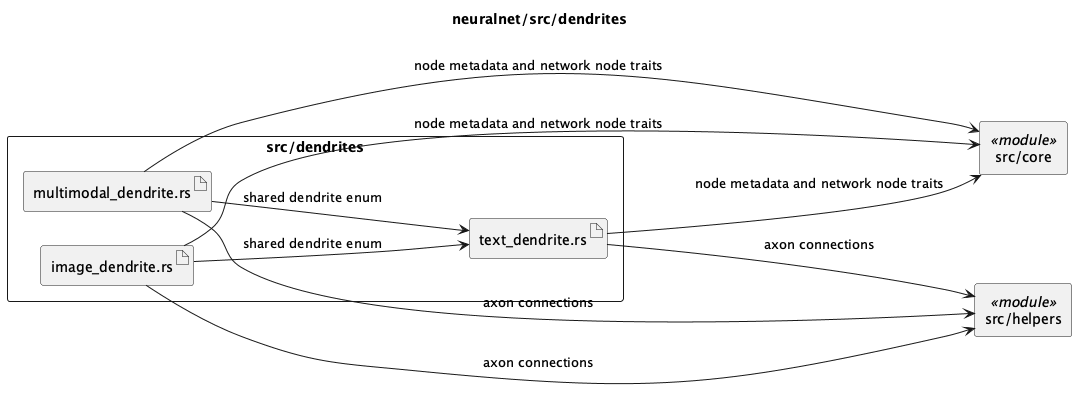

The diagram above was rendered by PlantUML. Its source (embedded in the PNG):
@startuml
left to right direction
skinparam packageStyle rectangle
skinparam shadowing false
skinparam monochrome true
skinparam componentStyle rectangle

title neuralnet/src/dendrites

package "src/dendrites" {
  artifact "image_dendrite.rs" as image_dendrite
  artifact "multimodal_dendrite.rs" as multimodal_dendrite
  artifact "text_dendrite.rs" as text_dendrite
}

component "src/core" as core <<module>>
component "src/helpers" as helpers <<module>>

text_dendrite --> core : node metadata and network node traits
text_dendrite --> helpers : axon connections
image_dendrite --> core : node metadata and network node traits
image_dendrite --> helpers : axon connections
image_dendrite --> text_dendrite : shared dendrite enum
multimodal_dendrite --> core : node metadata and network node traits
multimodal_dendrite --> helpers : axon connections
multimodal_dendrite --> text_dendrite : shared dendrite enum
@enduml